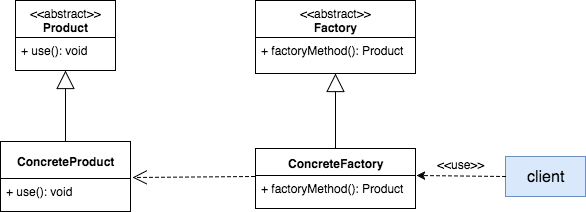

The diagram above was exported from draw.io. Its source (the exported page's mxGraphModel, read from the mxfile embedded in the PNG):
<mxGraphModel dx="534" dy="473" grid="1" gridSize="10" guides="1" tooltips="1" connect="1" arrows="1" fold="1" page="1" pageScale="1" pageWidth="826" pageHeight="1169" background="#ffffff" math="0" shadow="0">
  <root>
    <mxCell id="0" />
    <mxCell id="1" parent="0" />
    <mxCell id="7" value="" style="group" vertex="1" connectable="0" parent="1">
      <mxGeometry x="280" y="84" width="160" height="73" as="geometry" />
    </mxCell>
    <mxCell id="6" value="" style="group" vertex="1" connectable="0" parent="7">
      <mxGeometry width="160" height="73" as="geometry" />
    </mxCell>
    <mxCell id="2" value="" style="group" vertex="1" connectable="0" parent="6">
      <mxGeometry width="160" height="73" as="geometry" />
    </mxCell>
    <mxCell id="3" value="&amp;lt;&amp;lt;abstract&amp;gt;&amp;gt;&lt;div&gt;&lt;b&gt;Factory&lt;/b&gt;&lt;/div&gt;" style="swimlane;html=1;fontStyle=0;childLayout=stackLayout;horizontal=1;startSize=37;fillColor=none;horizontalStack=0;resizeParent=1;resizeLast=0;collapsible=1;marginBottom=0;swimlaneFillColor=#ffffff;rounded=0;labelBackgroundColor=none;strokeColor=#000000;strokeWidth=1;fontFamily=Helvetica;fontSize=12;align=center;" vertex="1" parent="2">
      <mxGeometry width="160" height="73" as="geometry" />
    </mxCell>
    <mxCell id="4" value="+ factoryMethod(): Product" style="text;html=1;strokeColor=none;fillColor=none;align=left;verticalAlign=top;spacingLeft=4;spacingRight=4;whiteSpace=wrap;overflow=hidden;rotatable=0;points=[[0,0.5],[1,0.5]];portConstraint=eastwest;" vertex="1" parent="3">
      <mxGeometry y="37" width="160" height="19.97894736842105" as="geometry" />
    </mxCell>
    <mxCell id="8" value="" style="group" vertex="1" connectable="0" parent="1">
      <mxGeometry x="280" y="200" width="160" height="60" as="geometry" />
    </mxCell>
    <mxCell id="9" value="" style="group" vertex="1" connectable="0" parent="8">
      <mxGeometry width="160" height="60" as="geometry" />
    </mxCell>
    <mxCell id="10" value="" style="group" vertex="1" connectable="0" parent="9">
      <mxGeometry width="160" height="60" as="geometry" />
    </mxCell>
    <mxCell id="11" value="&lt;b&gt;ConcreteFactory&lt;/b&gt;" style="swimlane;html=1;fontStyle=0;childLayout=stackLayout;horizontal=1;startSize=27;fillColor=none;horizontalStack=0;resizeParent=1;resizeLast=0;collapsible=1;marginBottom=0;swimlaneFillColor=#ffffff;rounded=0;labelBackgroundColor=none;strokeColor=#000000;strokeWidth=1;fontFamily=Helvetica;fontSize=12;align=center;" vertex="1" parent="10">
      <mxGeometry y="32" width="160" height="60" as="geometry" />
    </mxCell>
    <mxCell id="12" value="+ factoryMethod(): Product" style="text;html=1;strokeColor=none;fillColor=none;align=left;verticalAlign=top;spacingLeft=4;spacingRight=4;whiteSpace=wrap;overflow=hidden;rotatable=0;points=[[0,0.5],[1,0.5]];portConstraint=eastwest;" vertex="1" parent="11">
      <mxGeometry y="27" width="160" height="21.891891891891895" as="geometry" />
    </mxCell>
    <mxCell id="20" value="" style="group" vertex="1" connectable="0" parent="1">
      <mxGeometry x="40" y="84" width="100" height="73" as="geometry" />
    </mxCell>
    <mxCell id="19" value="" style="group" vertex="1" connectable="0" parent="20">
      <mxGeometry width="100" height="73" as="geometry" />
    </mxCell>
    <mxCell id="14" value="" style="group" vertex="1" connectable="0" parent="19">
      <mxGeometry width="100" height="73" as="geometry" />
    </mxCell>
    <mxCell id="15" value="" style="group" vertex="1" connectable="0" parent="14">
      <mxGeometry width="100" height="73" as="geometry" />
    </mxCell>
    <mxCell id="16" value="" style="group" vertex="1" connectable="0" parent="15">
      <mxGeometry width="100" height="73" as="geometry" />
    </mxCell>
    <mxCell id="17" value="&amp;lt;&amp;lt;abstract&amp;gt;&amp;gt;&lt;div&gt;&lt;b&gt;Product&lt;/b&gt;&lt;/div&gt;" style="swimlane;html=1;fontStyle=0;childLayout=stackLayout;horizontal=1;startSize=37;fillColor=none;horizontalStack=0;resizeParent=1;resizeLast=0;collapsible=1;marginBottom=0;swimlaneFillColor=#ffffff;rounded=0;labelBackgroundColor=none;strokeColor=#000000;strokeWidth=1;fontFamily=Helvetica;fontSize=12;align=center;" vertex="1" parent="16">
      <mxGeometry width="100" height="70" as="geometry" />
    </mxCell>
    <mxCell id="18" value="+ use(): void" style="text;html=1;strokeColor=none;fillColor=none;align=left;verticalAlign=top;spacingLeft=4;spacingRight=4;whiteSpace=wrap;overflow=hidden;rotatable=0;points=[[0,0.5],[1,0.5]];portConstraint=eastwest;" vertex="1" parent="17">
      <mxGeometry y="37" width="100" height="19.97894736842105" as="geometry" />
    </mxCell>
    <mxCell id="26" value="" style="endArrow=block;endSize=16;endFill=0;html=1;strokeWidth=1;fontFamily=Helvetica;fontSize=12;entryX=0.5;entryY=1;exitX=0.5;exitY=0;" edge="1" parent="1" source="21" target="17">
      <mxGeometry width="160" relative="1" as="geometry">
        <mxPoint x="70" y="310" as="sourcePoint" />
        <mxPoint x="230" y="310" as="targetPoint" />
      </mxGeometry>
    </mxCell>
    <mxCell id="27" value="" style="group" vertex="1" connectable="0" parent="1">
      <mxGeometry x="25" y="225" width="130" height="70" as="geometry" />
    </mxCell>
    <mxCell id="21" value="&lt;b&gt;&lt;span&gt;Concrete&lt;/span&gt;&lt;span&gt;Product&lt;/span&gt;&lt;/b&gt;" style="swimlane;html=1;fontStyle=0;childLayout=stackLayout;horizontal=1;startSize=37;fillColor=none;horizontalStack=0;resizeParent=1;resizeLast=0;collapsible=1;marginBottom=0;swimlaneFillColor=#ffffff;rounded=0;labelBackgroundColor=none;strokeColor=#000000;strokeWidth=1;fontFamily=Helvetica;fontSize=12;align=center;" vertex="1" parent="27">
      <mxGeometry width="130" height="70" as="geometry" />
    </mxCell>
    <mxCell id="22" value="+ use(): void" style="text;html=1;strokeColor=none;fillColor=none;align=left;verticalAlign=top;spacingLeft=4;spacingRight=4;whiteSpace=wrap;overflow=hidden;rotatable=0;points=[[0,0.5],[1,0.5]];portConstraint=eastwest;" vertex="1" parent="21">
      <mxGeometry y="37" width="130" height="19.97894736842105" as="geometry" />
    </mxCell>
    <mxCell id="28" value="" style="endArrow=block;endSize=16;endFill=0;html=1;strokeWidth=1;fontFamily=Helvetica;fontSize=12;entryX=0.5;entryY=1;exitX=0.5;exitY=0;" edge="1" parent="1" source="11" target="3">
      <mxGeometry width="160" relative="1" as="geometry">
        <mxPoint x="510" y="282" as="sourcePoint" />
        <mxPoint x="510" y="211" as="targetPoint" />
      </mxGeometry>
    </mxCell>
    <mxCell id="29" value="" style="endArrow=open;endSize=12;dashed=1;html=1;strokeWidth=1;fontFamily=Helvetica;fontSize=12;exitX=-0.006;exitY=0.046;exitPerimeter=0;entryX=1.015;entryY=-0.05;entryPerimeter=0;" edge="1" parent="1" source="12" target="22">
      <mxGeometry width="160" relative="1" as="geometry">
        <mxPoint x="190" y="370" as="sourcePoint" />
        <mxPoint x="350" y="370" as="targetPoint" />
      </mxGeometry>
    </mxCell>
    <mxCell id="30" value="client" style="html=1;rounded=0;labelBackgroundColor=none;strokeColor=#6c8ebf;strokeWidth=1;fillColor=#dae8fc;fontFamily=Helvetica;fontSize=16;align=center;" vertex="1" parent="1">
      <mxGeometry x="530" y="240" width="80" height="40" as="geometry" />
    </mxCell>
    <mxCell id="31" value="" style="endArrow=classic;html=1;strokeWidth=1;fontFamily=Helvetica;fontSize=16;dashed=1;entryX=1.006;entryY=0;entryPerimeter=0;exitX=0;exitY=0.5;" edge="1" parent="1" source="30" target="12">
      <mxGeometry width="50" height="50" relative="1" as="geometry">
        <mxPoint x="120" y="80" as="sourcePoint" />
        <mxPoint x="200" y="80" as="targetPoint" />
      </mxGeometry>
    </mxCell>
    <mxCell id="32" value="&amp;lt;&amp;lt;use&amp;gt;&amp;gt;" style="text;html=1;fontSize=12;fontFamily=Helvetica;" vertex="1" parent="1">
      <mxGeometry x="460" y="235" width="40" height="30" as="geometry" />
    </mxCell>
  </root>
</mxGraphModel>